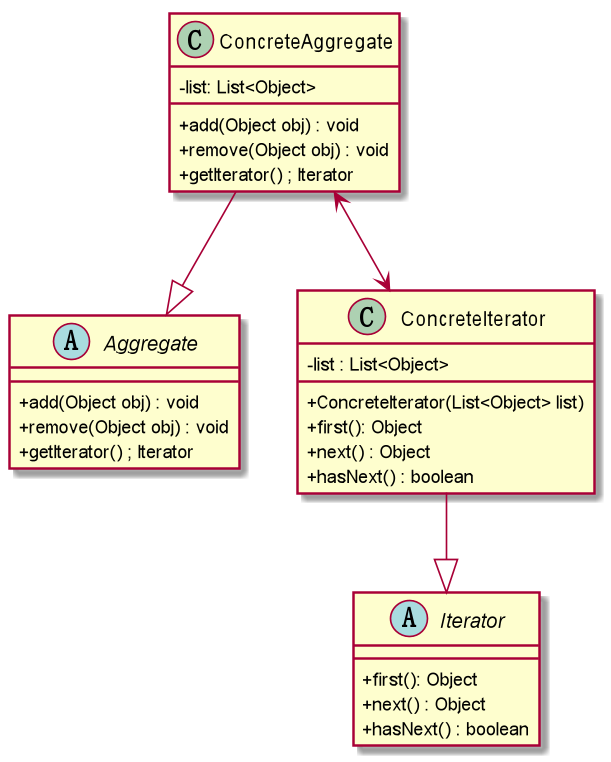

The diagram above was rendered by PlantUML. Its source (embedded in the PNG):
@startuml
skinparam classAttributeIconSize 0
Abstract Aggregate{
+ add(Object obj) : void
+ remove(Object obj) : void
+ getIterator() ; Iterator
}

Class ConcreteAggregate{
    - list: List<Object>
+ add(Object obj) : void
+ remove(Object obj) : void
+ getIterator() ; Iterator
}

ConcreteAggregate --|> Aggregate
ConcreteAggregate <--> ConcreteIterator

Abstract Iterator{
    + first(): Object
    + next() : Object
    + hasNext() : boolean
}

Class ConcreteIterator{
- list : List<Object>
+ ConcreteIterator(List<Object> list)
    + first(): Object
    + next() : Object
    + hasNext() : boolean
}
ConcreteIterator--|> Iterator
@enduml